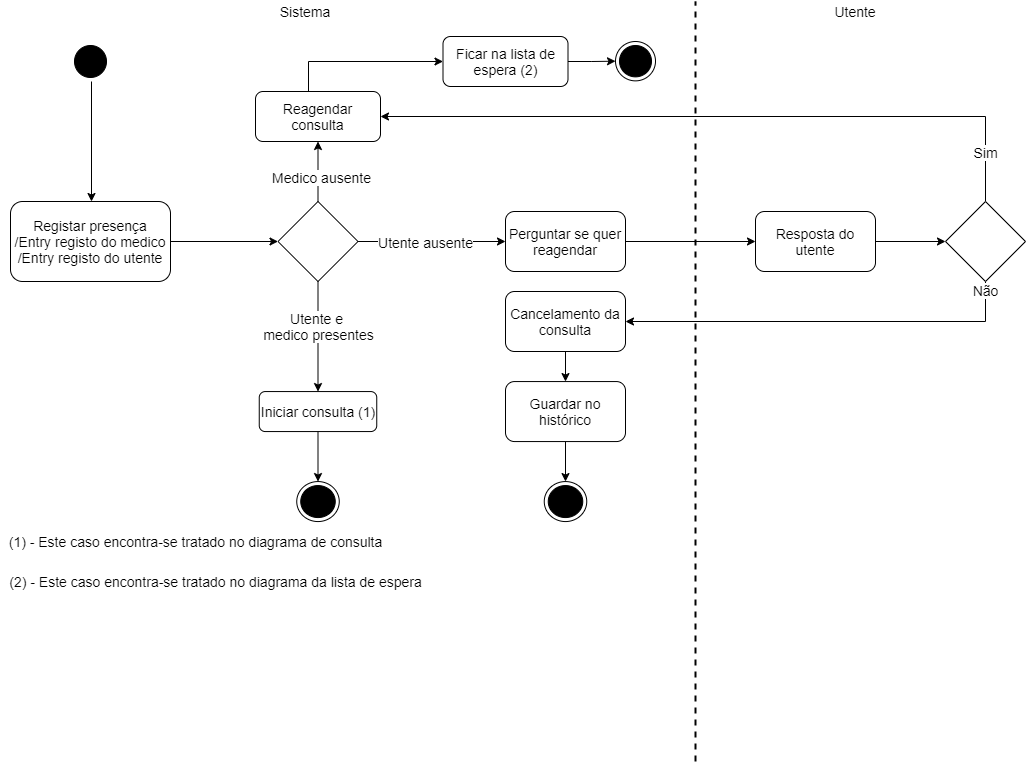

The diagram above was exported from draw.io. Its source (the exported page's mxGraphModel, read from the mxfile embedded in the PNG):
<mxGraphModel dx="1024" dy="592" grid="1" gridSize="10" guides="1" tooltips="1" connect="1" arrows="1" fold="1" page="1" pageScale="1" pageWidth="2336" pageHeight="1654" background="#ffffff" math="0" shadow="0">
  <root>
    <mxCell id="0" />
    <mxCell id="1" parent="0" />
    <mxCell id="5LHmE9eyv334DR3Fpy8s-1" value="Sistema" style="text;html=1;strokeColor=none;fillColor=none;align=center;verticalAlign=middle;whiteSpace=wrap;rounded=0;fontSize=14;" parent="1" vertex="1">
      <mxGeometry x="310" y="40" width="40" height="20" as="geometry" />
    </mxCell>
    <mxCell id="5LHmE9eyv334DR3Fpy8s-5" style="edgeStyle=orthogonalEdgeStyle;rounded=0;orthogonalLoop=1;jettySize=auto;html=1;fontSize=14;entryX=0.5;entryY=0;entryDx=0;entryDy=0;" parent="1" edge="1">
      <mxGeometry relative="1" as="geometry">
        <mxPoint x="116" y="240" as="targetPoint" />
        <mxPoint x="116" y="120" as="sourcePoint" />
      </mxGeometry>
    </mxCell>
    <mxCell id="5LHmE9eyv334DR3Fpy8s-3" value="" style="ellipse;html=1;shape=startState;fillColor=#000000;fontSize=14;" parent="1" vertex="1">
      <mxGeometry x="95" y="80" width="40" height="40" as="geometry" />
    </mxCell>
    <mxCell id="5LHmE9eyv334DR3Fpy8s-7" style="edgeStyle=orthogonalEdgeStyle;rounded=0;orthogonalLoop=1;jettySize=auto;html=1;fontSize=14;" parent="1" source="5LHmE9eyv334DR3Fpy8s-6" target="5LHmE9eyv334DR3Fpy8s-8" edge="1">
      <mxGeometry relative="1" as="geometry">
        <mxPoint x="375" y="280" as="targetPoint" />
      </mxGeometry>
    </mxCell>
    <mxCell id="5LHmE9eyv334DR3Fpy8s-6" value="Registar presença&lt;br&gt;/Entry registo do medico&lt;br&gt;/Entry registo do utente" style="rounded=1;whiteSpace=wrap;html=1;fontSize=14;" parent="1" vertex="1">
      <mxGeometry x="35" y="240" width="160" height="80" as="geometry" />
    </mxCell>
    <mxCell id="5LHmE9eyv334DR3Fpy8s-9" style="edgeStyle=orthogonalEdgeStyle;rounded=0;orthogonalLoop=1;jettySize=auto;html=1;fontSize=14;entryX=0.5;entryY=1;entryDx=0;entryDy=0;" parent="1" source="5LHmE9eyv334DR3Fpy8s-8" target="5LHmE9eyv334DR3Fpy8s-19" edge="1">
      <mxGeometry relative="1" as="geometry">
        <mxPoint x="342.5" y="160" as="targetPoint" />
      </mxGeometry>
    </mxCell>
    <mxCell id="5LHmE9eyv334DR3Fpy8s-10" value="Medico ausente" style="edgeLabel;html=1;align=center;verticalAlign=middle;resizable=0;points=[];fontSize=14;" parent="5LHmE9eyv334DR3Fpy8s-9" vertex="1" connectable="0">
      <mxGeometry x="-0.1833" y="-3" relative="1" as="geometry">
        <mxPoint as="offset" />
      </mxGeometry>
    </mxCell>
    <mxCell id="5LHmE9eyv334DR3Fpy8s-11" style="edgeStyle=orthogonalEdgeStyle;rounded=0;orthogonalLoop=1;jettySize=auto;html=1;fontSize=14;entryX=0;entryY=0.5;entryDx=0;entryDy=0;" parent="1" source="5LHmE9eyv334DR3Fpy8s-8" target="5LHmE9eyv334DR3Fpy8s-29" edge="1">
      <mxGeometry relative="1" as="geometry">
        <mxPoint x="550" y="280" as="targetPoint" />
      </mxGeometry>
    </mxCell>
    <mxCell id="5LHmE9eyv334DR3Fpy8s-12" value="Utente ausente" style="edgeLabel;html=1;align=center;verticalAlign=middle;resizable=0;points=[];fontSize=14;" parent="5LHmE9eyv334DR3Fpy8s-11" vertex="1" connectable="0">
      <mxGeometry x="0.1933" y="-2" relative="1" as="geometry">
        <mxPoint x="-20.740000000000002" y="-2" as="offset" />
      </mxGeometry>
    </mxCell>
    <mxCell id="5LHmE9eyv334DR3Fpy8s-13" style="edgeStyle=orthogonalEdgeStyle;rounded=0;orthogonalLoop=1;jettySize=auto;html=1;fontSize=14;entryX=0.5;entryY=0;entryDx=0;entryDy=0;" parent="1" source="5LHmE9eyv334DR3Fpy8s-8" target="5LHmE9eyv334DR3Fpy8s-15" edge="1">
      <mxGeometry relative="1" as="geometry">
        <mxPoint x="342.5" y="399.9999999999999" as="targetPoint" />
      </mxGeometry>
    </mxCell>
    <mxCell id="5LHmE9eyv334DR3Fpy8s-14" value="Utente e &lt;br&gt;medico presentes" style="edgeLabel;html=1;align=center;verticalAlign=middle;resizable=0;points=[];fontSize=14;" parent="5LHmE9eyv334DR3Fpy8s-13" vertex="1" connectable="0">
      <mxGeometry x="-0.2958" y="-3" relative="1" as="geometry">
        <mxPoint x="3" y="5" as="offset" />
      </mxGeometry>
    </mxCell>
    <mxCell id="5LHmE9eyv334DR3Fpy8s-8" value="" style="rhombus;whiteSpace=wrap;html=1;" parent="1" vertex="1">
      <mxGeometry x="302.5" y="240" width="80" height="80" as="geometry" />
    </mxCell>
    <mxCell id="5LHmE9eyv334DR3Fpy8s-16" style="edgeStyle=orthogonalEdgeStyle;rounded=0;orthogonalLoop=1;jettySize=auto;html=1;fontSize=14;" parent="1" source="5LHmE9eyv334DR3Fpy8s-15" target="5LHmE9eyv334DR3Fpy8s-17" edge="1">
      <mxGeometry relative="1" as="geometry">
        <mxPoint x="342.5" y="469.9999999999999" as="targetPoint" />
      </mxGeometry>
    </mxCell>
    <mxCell id="5LHmE9eyv334DR3Fpy8s-15" value="Iniciar consulta (1)" style="rounded=1;whiteSpace=wrap;html=1;fontSize=14;" parent="1" vertex="1">
      <mxGeometry x="283.75" y="430.06" width="117.5" height="40" as="geometry" />
    </mxCell>
    <mxCell id="5LHmE9eyv334DR3Fpy8s-17" value="" style="ellipse;html=1;shape=endState;fillColor=#000000;" parent="1" vertex="1">
      <mxGeometry x="321.25" y="520.06" width="42.5" height="40" as="geometry" />
    </mxCell>
    <mxCell id="5LHmE9eyv334DR3Fpy8s-18" value="(1) - Este caso encontra-se tratado no diagrama de consulta" style="text;html=1;align=center;verticalAlign=middle;resizable=0;points=[];autosize=1;fontSize=14;" parent="1" vertex="1">
      <mxGeometry x="25" y="570" width="390" height="20" as="geometry" />
    </mxCell>
    <mxCell id="5LHmE9eyv334DR3Fpy8s-22" style="edgeStyle=orthogonalEdgeStyle;rounded=0;orthogonalLoop=1;jettySize=auto;html=1;fontSize=14;entryX=0;entryY=0.5;entryDx=0;entryDy=0;" parent="1" source="5LHmE9eyv334DR3Fpy8s-19" target="5LHmE9eyv334DR3Fpy8s-24" edge="1">
      <mxGeometry relative="1" as="geometry">
        <mxPoint x="810" y="100" as="targetPoint" />
        <Array as="points">
          <mxPoint x="333" y="100" />
        </Array>
      </mxGeometry>
    </mxCell>
    <mxCell id="5LHmE9eyv334DR3Fpy8s-19" value="Reagendar consulta" style="rounded=1;whiteSpace=wrap;html=1;fontSize=14;" parent="1" vertex="1">
      <mxGeometry x="280" y="130" width="125" height="50" as="geometry" />
    </mxCell>
    <mxCell id="5LHmE9eyv334DR3Fpy8s-20" value="Utente" style="text;html=1;strokeColor=none;fillColor=none;align=center;verticalAlign=middle;whiteSpace=wrap;rounded=0;fontSize=14;" parent="1" vertex="1">
      <mxGeometry x="860" y="40" width="40" height="20" as="geometry" />
    </mxCell>
    <mxCell id="5LHmE9eyv334DR3Fpy8s-21" value="" style="endArrow=none;dashed=1;html=1;strokeWidth=2;fontSize=14;" parent="1" edge="1">
      <mxGeometry width="50" height="50" relative="1" as="geometry">
        <mxPoint x="720" y="800" as="sourcePoint" />
        <mxPoint x="720" y="40" as="targetPoint" />
      </mxGeometry>
    </mxCell>
    <mxCell id="5LHmE9eyv334DR3Fpy8s-26" style="edgeStyle=orthogonalEdgeStyle;rounded=0;orthogonalLoop=1;jettySize=auto;html=1;fontSize=14;" parent="1" source="5LHmE9eyv334DR3Fpy8s-24" target="5LHmE9eyv334DR3Fpy8s-27" edge="1">
      <mxGeometry relative="1" as="geometry">
        <mxPoint x="1007.5" y="100" as="targetPoint" />
      </mxGeometry>
    </mxCell>
    <mxCell id="5LHmE9eyv334DR3Fpy8s-24" value="Ficar na lista de espera (2)" style="rounded=1;whiteSpace=wrap;html=1;fontSize=14;" parent="1" vertex="1">
      <mxGeometry x="467.5" y="75" width="125" height="50" as="geometry" />
    </mxCell>
    <mxCell id="5LHmE9eyv334DR3Fpy8s-25" value="(2) - Este caso encontra-se tratado no diagrama da lista de espera" style="text;html=1;align=center;verticalAlign=middle;resizable=0;points=[];autosize=1;fontSize=14;" parent="1" vertex="1">
      <mxGeometry x="25" y="610" width="430" height="20" as="geometry" />
    </mxCell>
    <mxCell id="5LHmE9eyv334DR3Fpy8s-27" value="" style="ellipse;html=1;shape=endState;fillColor=#000000;" parent="1" vertex="1">
      <mxGeometry x="640" y="80" width="40" height="39.37" as="geometry" />
    </mxCell>
    <mxCell id="5LHmE9eyv334DR3Fpy8s-30" style="edgeStyle=orthogonalEdgeStyle;rounded=0;orthogonalLoop=1;jettySize=auto;html=1;fontSize=14;entryX=0;entryY=0.5;entryDx=0;entryDy=0;" parent="1" source="5LHmE9eyv334DR3Fpy8s-29" target="5LHmE9eyv334DR3Fpy8s-44" edge="1">
      <mxGeometry relative="1" as="geometry">
        <mxPoint x="800" y="280" as="targetPoint" />
      </mxGeometry>
    </mxCell>
    <mxCell id="5LHmE9eyv334DR3Fpy8s-29" value="Perguntar se quer reagendar" style="rounded=1;whiteSpace=wrap;html=1;fontSize=14;" parent="1" vertex="1">
      <mxGeometry x="530" y="250" width="120" height="60" as="geometry" />
    </mxCell>
    <mxCell id="5LHmE9eyv334DR3Fpy8s-47" style="edgeStyle=orthogonalEdgeStyle;rounded=0;orthogonalLoop=1;jettySize=auto;html=1;entryX=1;entryY=0.5;entryDx=0;entryDy=0;fontSize=14;" parent="1" source="5LHmE9eyv334DR3Fpy8s-31" target="5LHmE9eyv334DR3Fpy8s-19" edge="1">
      <mxGeometry relative="1" as="geometry">
        <Array as="points">
          <mxPoint x="1010" y="155" />
        </Array>
      </mxGeometry>
    </mxCell>
    <mxCell id="5LHmE9eyv334DR3Fpy8s-48" value="Sim" style="edgeLabel;html=1;align=center;verticalAlign=middle;resizable=0;points=[];fontSize=14;" parent="5LHmE9eyv334DR3Fpy8s-47" vertex="1" connectable="0">
      <mxGeometry x="-0.793" y="-4" relative="1" as="geometry">
        <mxPoint x="-4.06" y="21.71" as="offset" />
      </mxGeometry>
    </mxCell>
    <mxCell id="5LHmE9eyv334DR3Fpy8s-49" style="edgeStyle=orthogonalEdgeStyle;rounded=0;orthogonalLoop=1;jettySize=auto;html=1;entryX=1;entryY=0.5;entryDx=0;entryDy=0;fontSize=14;exitX=0.5;exitY=1;exitDx=0;exitDy=0;" parent="1" source="5LHmE9eyv334DR3Fpy8s-31" target="5LHmE9eyv334DR3Fpy8s-38" edge="1">
      <mxGeometry relative="1" as="geometry">
        <Array as="points">
          <mxPoint x="1010" y="360" />
        </Array>
        <mxPoint x="1010.0588235294117" y="360.00117647058806" as="sourcePoint" />
      </mxGeometry>
    </mxCell>
    <mxCell id="5LHmE9eyv334DR3Fpy8s-50" value="Não" style="edgeLabel;html=1;align=center;verticalAlign=middle;resizable=0;points=[];fontSize=14;" parent="5LHmE9eyv334DR3Fpy8s-49" vertex="1" connectable="0">
      <mxGeometry x="-0.9" relative="1" as="geometry">
        <mxPoint x="-0.03" y="-11.18" as="offset" />
      </mxGeometry>
    </mxCell>
    <mxCell id="5LHmE9eyv334DR3Fpy8s-31" value="" style="rhombus;whiteSpace=wrap;html=1;" parent="1" vertex="1">
      <mxGeometry x="970" y="240" width="80" height="80" as="geometry" />
    </mxCell>
    <mxCell id="l3cXdqeceErazui1nQpE-2" style="edgeStyle=orthogonalEdgeStyle;rounded=0;orthogonalLoop=1;jettySize=auto;html=1;entryX=0.5;entryY=0;entryDx=0;entryDy=0;" parent="1" source="5LHmE9eyv334DR3Fpy8s-38" target="l3cXdqeceErazui1nQpE-1" edge="1">
      <mxGeometry relative="1" as="geometry" />
    </mxCell>
    <mxCell id="5LHmE9eyv334DR3Fpy8s-38" value="Cancelamento da consulta" style="rounded=1;whiteSpace=wrap;html=1;fontSize=14;" parent="1" vertex="1">
      <mxGeometry x="530" y="330" width="120" height="60" as="geometry" />
    </mxCell>
    <mxCell id="5LHmE9eyv334DR3Fpy8s-40" value="" style="ellipse;html=1;shape=endState;fillColor=#000000;" parent="1" vertex="1">
      <mxGeometry x="568.75" y="520.06" width="42.5" height="40" as="geometry" />
    </mxCell>
    <mxCell id="5LHmE9eyv334DR3Fpy8s-46" style="edgeStyle=orthogonalEdgeStyle;rounded=0;orthogonalLoop=1;jettySize=auto;html=1;entryX=0;entryY=0.5;entryDx=0;entryDy=0;fontSize=14;" parent="1" source="5LHmE9eyv334DR3Fpy8s-44" target="5LHmE9eyv334DR3Fpy8s-31" edge="1">
      <mxGeometry relative="1" as="geometry" />
    </mxCell>
    <mxCell id="5LHmE9eyv334DR3Fpy8s-44" value="Resposta do utente" style="rounded=1;whiteSpace=wrap;html=1;fontSize=14;" parent="1" vertex="1">
      <mxGeometry x="780" y="250" width="120" height="60" as="geometry" />
    </mxCell>
    <mxCell id="l3cXdqeceErazui1nQpE-3" style="edgeStyle=orthogonalEdgeStyle;rounded=0;orthogonalLoop=1;jettySize=auto;html=1;entryX=0.5;entryY=0;entryDx=0;entryDy=0;" parent="1" source="l3cXdqeceErazui1nQpE-1" target="5LHmE9eyv334DR3Fpy8s-40" edge="1">
      <mxGeometry relative="1" as="geometry" />
    </mxCell>
    <mxCell id="l3cXdqeceErazui1nQpE-1" value="Guardar no histórico" style="rounded=1;whiteSpace=wrap;html=1;fontSize=14;" parent="1" vertex="1">
      <mxGeometry x="530" y="420.06" width="120" height="60" as="geometry" />
    </mxCell>
  </root>
</mxGraphModel>